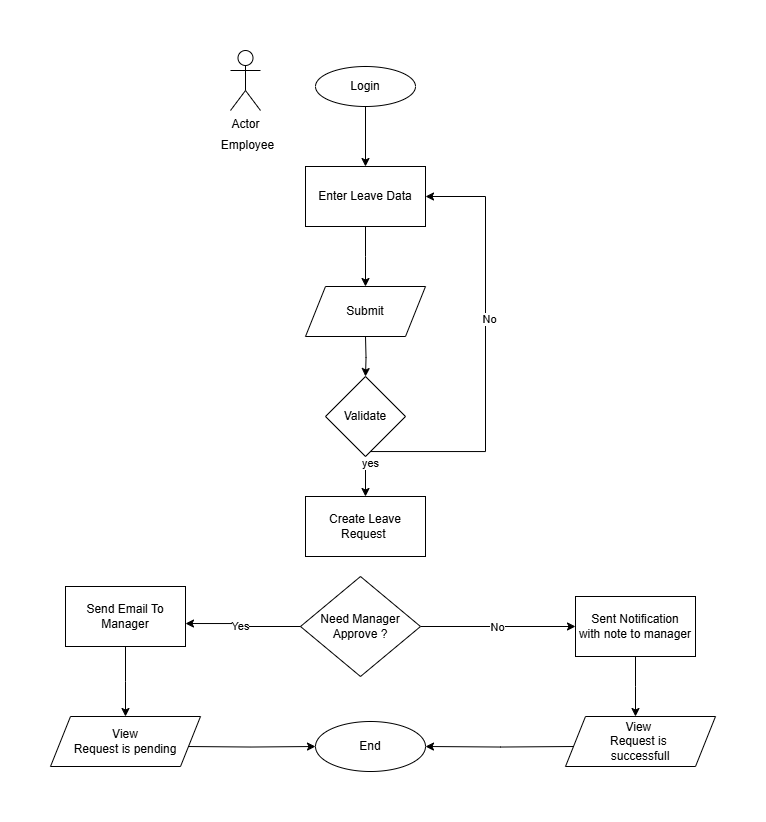

The diagram above was exported from draw.io. Its source (the exported page's mxGraphModel, read from the mxfile embedded in the PNG):
<mxGraphModel dx="1501" dy="782" grid="1" gridSize="10" guides="1" tooltips="1" connect="1" arrows="1" fold="1" page="1" pageScale="1" pageWidth="850" pageHeight="1100" math="0" shadow="0">
  <root>
    <mxCell id="0" />
    <mxCell id="1" parent="0" />
    <mxCell id="Y8hjNAxhgZpRAgdWdeKu-93" value="" style="edgeStyle=orthogonalEdgeStyle;rounded=0;orthogonalLoop=1;jettySize=auto;html=1;" edge="1" parent="1" source="Y8hjNAxhgZpRAgdWdeKu-94" target="Y8hjNAxhgZpRAgdWdeKu-96">
      <mxGeometry relative="1" as="geometry">
        <mxPoint x="455" y="166" as="targetPoint" />
      </mxGeometry>
    </mxCell>
    <mxCell id="Y8hjNAxhgZpRAgdWdeKu-94" value="Login" style="ellipse;whiteSpace=wrap;html=1;" vertex="1" parent="1">
      <mxGeometry x="405" y="86" width="100" height="40" as="geometry" />
    </mxCell>
    <mxCell id="Y8hjNAxhgZpRAgdWdeKu-95" value="" style="edgeStyle=orthogonalEdgeStyle;rounded=0;orthogonalLoop=1;jettySize=auto;html=1;" edge="1" parent="1" source="Y8hjNAxhgZpRAgdWdeKu-96">
      <mxGeometry relative="1" as="geometry">
        <mxPoint x="455" y="306" as="targetPoint" />
      </mxGeometry>
    </mxCell>
    <mxCell id="Y8hjNAxhgZpRAgdWdeKu-96" value="Enter Leave Data" style="whiteSpace=wrap;html=1;" vertex="1" parent="1">
      <mxGeometry x="395" y="186" width="120" height="60" as="geometry" />
    </mxCell>
    <mxCell id="Y8hjNAxhgZpRAgdWdeKu-97" value="" style="edgeStyle=orthogonalEdgeStyle;rounded=0;orthogonalLoop=1;jettySize=auto;html=1;" edge="1" parent="1" target="Y8hjNAxhgZpRAgdWdeKu-102">
      <mxGeometry relative="1" as="geometry">
        <mxPoint x="455" y="356" as="sourcePoint" />
      </mxGeometry>
    </mxCell>
    <mxCell id="Y8hjNAxhgZpRAgdWdeKu-98" value="" style="edgeStyle=orthogonalEdgeStyle;rounded=0;orthogonalLoop=1;jettySize=auto;html=1;entryX=1;entryY=0.5;entryDx=0;entryDy=0;" edge="1" parent="1" source="Y8hjNAxhgZpRAgdWdeKu-102" target="Y8hjNAxhgZpRAgdWdeKu-96">
      <mxGeometry relative="1" as="geometry">
        <mxPoint x="815" y="216" as="targetPoint" />
        <Array as="points">
          <mxPoint x="575" y="471" />
          <mxPoint x="575" y="216" />
        </Array>
      </mxGeometry>
    </mxCell>
    <mxCell id="Y8hjNAxhgZpRAgdWdeKu-99" value="No" style="edgeLabel;html=1;align=center;verticalAlign=middle;resizable=0;points=[];" vertex="1" connectable="0" parent="Y8hjNAxhgZpRAgdWdeKu-98">
      <mxGeometry x="0.1492" y="-3" relative="1" as="geometry">
        <mxPoint as="offset" />
      </mxGeometry>
    </mxCell>
    <mxCell id="Y8hjNAxhgZpRAgdWdeKu-100" value="" style="edgeStyle=orthogonalEdgeStyle;rounded=0;orthogonalLoop=1;jettySize=auto;html=1;entryX=0.5;entryY=0;entryDx=0;entryDy=0;" edge="1" parent="1" source="Y8hjNAxhgZpRAgdWdeKu-102" target="Y8hjNAxhgZpRAgdWdeKu-103">
      <mxGeometry relative="1" as="geometry">
        <mxPoint x="465" y="541" as="targetPoint" />
      </mxGeometry>
    </mxCell>
    <mxCell id="Y8hjNAxhgZpRAgdWdeKu-101" value="yes" style="edgeLabel;html=1;align=center;verticalAlign=middle;resizable=0;points=[];" vertex="1" connectable="0" parent="Y8hjNAxhgZpRAgdWdeKu-100">
      <mxGeometry x="-0.6641" y="4" relative="1" as="geometry">
        <mxPoint as="offset" />
      </mxGeometry>
    </mxCell>
    <mxCell id="Y8hjNAxhgZpRAgdWdeKu-102" value="Validate" style="rhombus;whiteSpace=wrap;html=1;" vertex="1" parent="1">
      <mxGeometry x="415" y="396" width="80" height="80" as="geometry" />
    </mxCell>
    <mxCell id="Y8hjNAxhgZpRAgdWdeKu-103" value="Create Leave Request&amp;nbsp;" style="whiteSpace=wrap;html=1;" vertex="1" parent="1">
      <mxGeometry x="395" y="516" width="120" height="60" as="geometry" />
    </mxCell>
    <mxCell id="Y8hjNAxhgZpRAgdWdeKu-104" value="" style="edgeStyle=orthogonalEdgeStyle;rounded=0;orthogonalLoop=1;jettySize=auto;html=1;" edge="1" parent="1" source="Y8hjNAxhgZpRAgdWdeKu-105">
      <mxGeometry relative="1" as="geometry">
        <mxPoint x="215" y="736" as="targetPoint" />
      </mxGeometry>
    </mxCell>
    <mxCell id="Y8hjNAxhgZpRAgdWdeKu-105" value="Send Email To&lt;div&gt;Manager&lt;/div&gt;" style="whiteSpace=wrap;html=1;" vertex="1" parent="1">
      <mxGeometry x="155" y="606" width="120" height="60" as="geometry" />
    </mxCell>
    <mxCell id="Y8hjNAxhgZpRAgdWdeKu-106" style="edgeStyle=orthogonalEdgeStyle;rounded=0;orthogonalLoop=1;jettySize=auto;html=1;exitX=1;exitY=0.5;exitDx=0;exitDy=0;entryX=0;entryY=0.5;entryDx=0;entryDy=0;" edge="1" parent="1" source="Y8hjNAxhgZpRAgdWdeKu-108" target="Y8hjNAxhgZpRAgdWdeKu-112">
      <mxGeometry relative="1" as="geometry">
        <mxPoint x="645" y="646" as="targetPoint" />
      </mxGeometry>
    </mxCell>
    <mxCell id="Y8hjNAxhgZpRAgdWdeKu-107" value="No" style="edgeLabel;html=1;align=center;verticalAlign=middle;resizable=0;points=[];" vertex="1" connectable="0" parent="Y8hjNAxhgZpRAgdWdeKu-106">
      <mxGeometry x="-0.0111" relative="1" as="geometry">
        <mxPoint as="offset" />
      </mxGeometry>
    </mxCell>
    <mxCell id="Y8hjNAxhgZpRAgdWdeKu-108" value="Need Manager&lt;div&gt;Approve ?&lt;/div&gt;" style="rhombus;whiteSpace=wrap;html=1;" vertex="1" parent="1">
      <mxGeometry x="390" y="596" width="120" height="100" as="geometry" />
    </mxCell>
    <mxCell id="Y8hjNAxhgZpRAgdWdeKu-109" style="edgeStyle=orthogonalEdgeStyle;rounded=0;orthogonalLoop=1;jettySize=auto;html=1;exitX=0;exitY=0.5;exitDx=0;exitDy=0;entryX=1;entryY=0.617;entryDx=0;entryDy=0;entryPerimeter=0;" edge="1" parent="1" source="Y8hjNAxhgZpRAgdWdeKu-108" target="Y8hjNAxhgZpRAgdWdeKu-105">
      <mxGeometry relative="1" as="geometry" />
    </mxCell>
    <mxCell id="Y8hjNAxhgZpRAgdWdeKu-110" value="Yes" style="edgeLabel;html=1;align=center;verticalAlign=middle;resizable=0;points=[];" vertex="1" connectable="0" parent="Y8hjNAxhgZpRAgdWdeKu-109">
      <mxGeometry x="0.0677" y="2" relative="1" as="geometry">
        <mxPoint as="offset" />
      </mxGeometry>
    </mxCell>
    <mxCell id="Y8hjNAxhgZpRAgdWdeKu-111" style="edgeStyle=orthogonalEdgeStyle;rounded=0;orthogonalLoop=1;jettySize=auto;html=1;entryX=0.5;entryY=0;entryDx=0;entryDy=0;" edge="1" parent="1" source="Y8hjNAxhgZpRAgdWdeKu-112">
      <mxGeometry relative="1" as="geometry">
        <mxPoint x="725" y="736" as="targetPoint" />
      </mxGeometry>
    </mxCell>
    <mxCell id="Y8hjNAxhgZpRAgdWdeKu-112" value="Sent Notification&lt;br&gt;with note to manager" style="whiteSpace=wrap;html=1;" vertex="1" parent="1">
      <mxGeometry x="665" y="616" width="120" height="60" as="geometry" />
    </mxCell>
    <mxCell id="Y8hjNAxhgZpRAgdWdeKu-113" value="" style="edgeStyle=orthogonalEdgeStyle;rounded=0;orthogonalLoop=1;jettySize=auto;html=1;" edge="1" parent="1" target="Y8hjNAxhgZpRAgdWdeKu-114">
      <mxGeometry relative="1" as="geometry">
        <mxPoint x="665" y="766" as="sourcePoint" />
      </mxGeometry>
    </mxCell>
    <mxCell id="Y8hjNAxhgZpRAgdWdeKu-114" value="End" style="ellipse;whiteSpace=wrap;html=1;" vertex="1" parent="1">
      <mxGeometry x="405" y="741" width="110" height="50" as="geometry" />
    </mxCell>
    <mxCell id="Y8hjNAxhgZpRAgdWdeKu-115" style="edgeStyle=orthogonalEdgeStyle;rounded=0;orthogonalLoop=1;jettySize=auto;html=1;entryX=0;entryY=0.5;entryDx=0;entryDy=0;" edge="1" parent="1" target="Y8hjNAxhgZpRAgdWdeKu-114">
      <mxGeometry relative="1" as="geometry">
        <mxPoint x="275" y="766" as="sourcePoint" />
      </mxGeometry>
    </mxCell>
    <mxCell id="Y8hjNAxhgZpRAgdWdeKu-116" value="Submit" style="shape=parallelogram;perimeter=parallelogramPerimeter;whiteSpace=wrap;html=1;fixedSize=1;" vertex="1" parent="1">
      <mxGeometry x="395" y="306" width="120" height="50" as="geometry" />
    </mxCell>
    <mxCell id="Y8hjNAxhgZpRAgdWdeKu-117" value="View&lt;br&gt;Request is pending" style="shape=parallelogram;perimeter=parallelogramPerimeter;whiteSpace=wrap;html=1;fixedSize=1;" vertex="1" parent="1">
      <mxGeometry x="140" y="736" width="150" height="50" as="geometry" />
    </mxCell>
    <mxCell id="Y8hjNAxhgZpRAgdWdeKu-118" value="View&amp;nbsp;&lt;br&gt;Request is&amp;nbsp;&lt;br&gt;successfull" style="shape=parallelogram;perimeter=parallelogramPerimeter;whiteSpace=wrap;html=1;fixedSize=1;" vertex="1" parent="1">
      <mxGeometry x="655" y="736" width="150" height="50" as="geometry" />
    </mxCell>
    <mxCell id="Y8hjNAxhgZpRAgdWdeKu-119" value="Actor" style="shape=umlActor;verticalLabelPosition=bottom;verticalAlign=top;html=1;outlineConnect=0;" vertex="1" parent="1">
      <mxGeometry x="320" y="70" width="30" height="60" as="geometry" />
    </mxCell>
    <mxCell id="Y8hjNAxhgZpRAgdWdeKu-120" value="Employee" style="text;html=1;align=center;verticalAlign=middle;resizable=0;points=[];autosize=1;strokeColor=none;fillColor=none;" vertex="1" parent="1">
      <mxGeometry x="297" y="150" width="80" height="30" as="geometry" />
    </mxCell>
  </root>
</mxGraphModel>